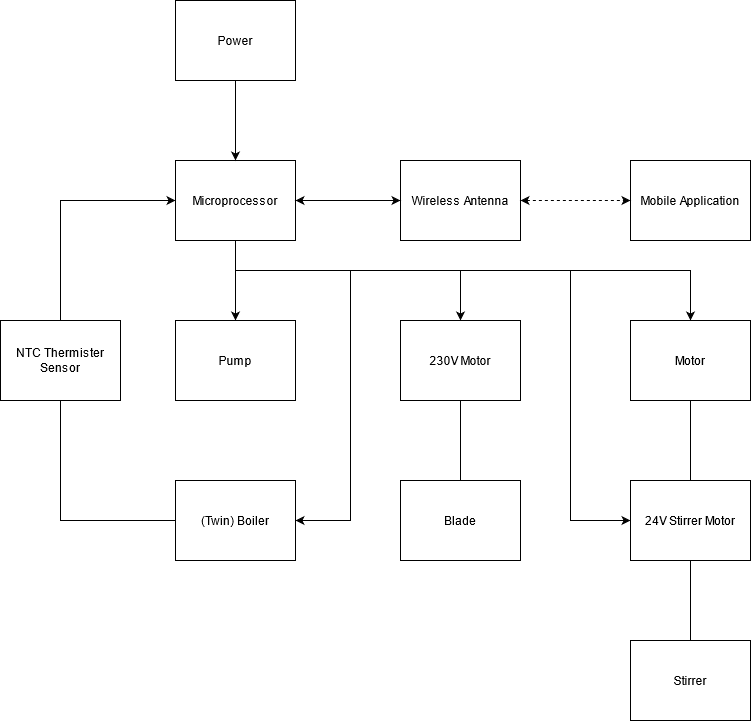

The diagram above was exported from draw.io. Its source (the exported page's mxGraphModel, read from the mxfile embedded in the PNG):
<mxGraphModel dx="1034" dy="651" grid="1" gridSize="10" guides="1" tooltips="1" connect="1" arrows="1" fold="1" page="1" pageScale="1" pageWidth="850" pageHeight="1100" math="0" shadow="0">
  <root>
    <mxCell id="0" />
    <mxCell id="1" parent="0" />
    <mxCell id="Ezl12VJQOQZ8P8L1S96P-55" style="edgeStyle=none;rounded=0;orthogonalLoop=1;jettySize=auto;html=1;exitX=0.5;exitY=0;exitDx=0;exitDy=0;entryX=0;entryY=0.5;entryDx=0;entryDy=0;" edge="1" parent="1" source="Ezl12VJQOQZ8P8L1S96P-15" target="B_MV9H3XAGUUhzqdI6O_-4">
      <mxGeometry relative="1" as="geometry">
        <Array as="points">
          <mxPoint x="110" y="320" />
        </Array>
      </mxGeometry>
    </mxCell>
    <mxCell id="Ezl12VJQOQZ8P8L1S96P-15" value="&lt;div align=&quot;center&quot;&gt;NTC Thermister Sensor&lt;br&gt;&lt;/div&gt;" style="rounded=0;whiteSpace=wrap;html=1;" vertex="1" parent="1">
      <mxGeometry x="50" y="440" width="120" height="80" as="geometry" />
    </mxCell>
    <mxCell id="Ezl12VJQOQZ8P8L1S96P-7" value="" style="edgeStyle=orthogonalEdgeStyle;rounded=0;orthogonalLoop=1;jettySize=auto;html=1;entryX=0.5;entryY=0;entryDx=0;entryDy=0;" edge="1" parent="1" source="B_MV9H3XAGUUhzqdI6O_-4" target="Ezl12VJQOQZ8P8L1S96P-52">
      <mxGeometry relative="1" as="geometry">
        <mxPoint x="250" y="410" as="targetPoint" />
      </mxGeometry>
    </mxCell>
    <mxCell id="Ezl12VJQOQZ8P8L1S96P-27" style="edgeStyle=orthogonalEdgeStyle;rounded=0;orthogonalLoop=1;jettySize=auto;html=1;entryX=0.5;entryY=0;entryDx=0;entryDy=0;" edge="1" parent="1" source="B_MV9H3XAGUUhzqdI6O_-4" target="Ezl12VJQOQZ8P8L1S96P-13">
      <mxGeometry relative="1" as="geometry">
        <mxPoint x="340" y="430" as="targetPoint" />
        <Array as="points">
          <mxPoint x="285" y="390" />
          <mxPoint x="510" y="390" />
        </Array>
      </mxGeometry>
    </mxCell>
    <mxCell id="Ezl12VJQOQZ8P8L1S96P-36" style="edgeStyle=none;rounded=0;orthogonalLoop=1;jettySize=auto;html=1;" edge="1" parent="1" source="B_MV9H3XAGUUhzqdI6O_-4">
      <mxGeometry relative="1" as="geometry">
        <mxPoint x="285" y="360" as="targetPoint" />
      </mxGeometry>
    </mxCell>
    <mxCell id="Ezl12VJQOQZ8P8L1S96P-49" style="edgeStyle=none;rounded=0;orthogonalLoop=1;jettySize=auto;html=1;entryX=0;entryY=0.5;entryDx=0;entryDy=0;" edge="1" parent="1" target="Ezl12VJQOQZ8P8L1S96P-46">
      <mxGeometry relative="1" as="geometry">
        <mxPoint x="620" y="390" as="sourcePoint" />
        <Array as="points">
          <mxPoint x="620" y="640" />
        </Array>
      </mxGeometry>
    </mxCell>
    <mxCell id="B_MV9H3XAGUUhzqdI6O_-4" value="Microprocessor" style="rounded=0;whiteSpace=wrap;html=1;" parent="1" vertex="1">
      <mxGeometry x="225" y="280" width="120" height="80" as="geometry" />
    </mxCell>
    <mxCell id="Ezl12VJQOQZ8P8L1S96P-45" style="edgeStyle=none;rounded=0;orthogonalLoop=1;jettySize=auto;html=1;entryX=0.5;entryY=0;entryDx=0;entryDy=0;" edge="1" parent="1" target="Ezl12VJQOQZ8P8L1S96P-39">
      <mxGeometry relative="1" as="geometry">
        <mxPoint x="510" y="390" as="sourcePoint" />
        <Array as="points">
          <mxPoint x="740" y="390" />
        </Array>
      </mxGeometry>
    </mxCell>
    <mxCell id="B_MV9H3XAGUUhzqdI6O_-5" value="Mobile Application" style="rounded=0;whiteSpace=wrap;html=1;" parent="1" vertex="1">
      <mxGeometry x="680" y="280" width="120" height="80" as="geometry" />
    </mxCell>
    <mxCell id="Ezl12VJQOQZ8P8L1S96P-3" style="edgeStyle=orthogonalEdgeStyle;rounded=0;orthogonalLoop=1;jettySize=auto;html=1;entryX=0.5;entryY=0;entryDx=0;entryDy=0;" edge="1" parent="1" source="Ezl12VJQOQZ8P8L1S96P-1" target="B_MV9H3XAGUUhzqdI6O_-4">
      <mxGeometry relative="1" as="geometry" />
    </mxCell>
    <mxCell id="Ezl12VJQOQZ8P8L1S96P-1" value="Power" style="rounded=0;whiteSpace=wrap;html=1;" vertex="1" parent="1">
      <mxGeometry x="225" y="120" width="120" height="80" as="geometry" />
    </mxCell>
    <mxCell id="Ezl12VJQOQZ8P8L1S96P-53" value="" style="edgeStyle=none;rounded=0;orthogonalLoop=1;jettySize=auto;html=1;entryX=1;entryY=0.5;entryDx=0;entryDy=0;" edge="1" parent="1" target="Ezl12VJQOQZ8P8L1S96P-6">
      <mxGeometry relative="1" as="geometry">
        <mxPoint x="400" y="390" as="sourcePoint" />
        <mxPoint x="370" y="650" as="targetPoint" />
        <Array as="points">
          <mxPoint x="400" y="640" />
        </Array>
      </mxGeometry>
    </mxCell>
    <mxCell id="Ezl12VJQOQZ8P8L1S96P-6" value="(Twin) Boiler" style="rounded=0;whiteSpace=wrap;html=1;" vertex="1" parent="1">
      <mxGeometry x="225" y="600" width="120" height="80" as="geometry" />
    </mxCell>
    <mxCell id="Ezl12VJQOQZ8P8L1S96P-13" value="230V Motor" style="rounded=0;whiteSpace=wrap;html=1;" vertex="1" parent="1">
      <mxGeometry x="450" y="440" width="120" height="80" as="geometry" />
    </mxCell>
    <mxCell id="Ezl12VJQOQZ8P8L1S96P-22" value="Wireless Antenna" style="whiteSpace=wrap;html=1;" vertex="1" parent="1">
      <mxGeometry x="450" y="280" width="120" height="80" as="geometry" />
    </mxCell>
    <mxCell id="Ezl12VJQOQZ8P8L1S96P-25" value="" style="endArrow=classic;startArrow=classic;html=1;entryX=0;entryY=0.5;entryDx=0;entryDy=0;exitX=1;exitY=0.5;exitDx=0;exitDy=0;" edge="1" parent="1" source="B_MV9H3XAGUUhzqdI6O_-4" target="Ezl12VJQOQZ8P8L1S96P-22">
      <mxGeometry width="50" height="50" relative="1" as="geometry">
        <mxPoint x="400" y="480" as="sourcePoint" />
        <mxPoint x="450" y="430" as="targetPoint" />
      </mxGeometry>
    </mxCell>
    <mxCell id="Ezl12VJQOQZ8P8L1S96P-26" value="" style="endArrow=classic;startArrow=classic;html=1;entryX=0;entryY=0.5;entryDx=0;entryDy=0;exitX=1;exitY=0.5;exitDx=0;exitDy=0;dashed=1;" edge="1" parent="1" source="Ezl12VJQOQZ8P8L1S96P-22" target="B_MV9H3XAGUUhzqdI6O_-5">
      <mxGeometry width="50" height="50" relative="1" as="geometry">
        <mxPoint x="400" y="480" as="sourcePoint" />
        <mxPoint x="450" y="430" as="targetPoint" />
      </mxGeometry>
    </mxCell>
    <mxCell id="Ezl12VJQOQZ8P8L1S96P-31" value="Blade" style="rounded=0;whiteSpace=wrap;html=1;" vertex="1" parent="1">
      <mxGeometry x="450" y="600" width="120" height="80" as="geometry" />
    </mxCell>
    <mxCell id="Ezl12VJQOQZ8P8L1S96P-33" value="" style="endArrow=none;html=1;entryX=0.5;entryY=1;entryDx=0;entryDy=0;exitX=0.5;exitY=0;exitDx=0;exitDy=0;" edge="1" parent="1" source="Ezl12VJQOQZ8P8L1S96P-31" target="Ezl12VJQOQZ8P8L1S96P-13">
      <mxGeometry width="50" height="50" relative="1" as="geometry">
        <mxPoint x="425" y="590" as="sourcePoint" />
        <mxPoint x="475" y="540" as="targetPoint" />
      </mxGeometry>
    </mxCell>
    <mxCell id="Ezl12VJQOQZ8P8L1S96P-39" value="Motor" style="rounded=0;whiteSpace=wrap;html=1;" vertex="1" parent="1">
      <mxGeometry x="680" y="440" width="120" height="80" as="geometry" />
    </mxCell>
    <mxCell id="Ezl12VJQOQZ8P8L1S96P-46" value="24V Stirrer Motor" style="rounded=0;whiteSpace=wrap;html=1;" vertex="1" parent="1">
      <mxGeometry x="680" y="600" width="120" height="80" as="geometry" />
    </mxCell>
    <mxCell id="Ezl12VJQOQZ8P8L1S96P-48" value="" style="endArrow=none;html=1;entryX=0.5;entryY=1;entryDx=0;entryDy=0;exitX=0.5;exitY=0;exitDx=0;exitDy=0;" edge="1" parent="1" source="Ezl12VJQOQZ8P8L1S96P-46" target="Ezl12VJQOQZ8P8L1S96P-39">
      <mxGeometry width="50" height="50" relative="1" as="geometry">
        <mxPoint x="400" y="610" as="sourcePoint" />
        <mxPoint x="450" y="560" as="targetPoint" />
      </mxGeometry>
    </mxCell>
    <mxCell id="Ezl12VJQOQZ8P8L1S96P-50" value="Stirrer" style="rounded=0;whiteSpace=wrap;html=1;" vertex="1" parent="1">
      <mxGeometry x="680" y="760" width="120" height="80" as="geometry" />
    </mxCell>
    <mxCell id="Ezl12VJQOQZ8P8L1S96P-52" value="Pump" style="rounded=0;whiteSpace=wrap;html=1;" vertex="1" parent="1">
      <mxGeometry x="225" y="440" width="120" height="80" as="geometry" />
    </mxCell>
    <mxCell id="Ezl12VJQOQZ8P8L1S96P-57" value="" style="endArrow=none;html=1;entryX=0.5;entryY=1;entryDx=0;entryDy=0;exitX=0;exitY=0.5;exitDx=0;exitDy=0;rounded=0;" edge="1" parent="1" source="Ezl12VJQOQZ8P8L1S96P-6" target="Ezl12VJQOQZ8P8L1S96P-15">
      <mxGeometry width="50" height="50" relative="1" as="geometry">
        <mxPoint x="400" y="560" as="sourcePoint" />
        <mxPoint x="450" y="510" as="targetPoint" />
        <Array as="points">
          <mxPoint x="110" y="640" />
        </Array>
      </mxGeometry>
    </mxCell>
    <mxCell id="Ezl12VJQOQZ8P8L1S96P-58" value="" style="endArrow=none;html=1;entryX=0.5;entryY=0;entryDx=0;entryDy=0;exitX=0.5;exitY=1;exitDx=0;exitDy=0;" edge="1" parent="1" source="Ezl12VJQOQZ8P8L1S96P-46" target="Ezl12VJQOQZ8P8L1S96P-50">
      <mxGeometry width="50" height="50" relative="1" as="geometry">
        <mxPoint x="340" y="610" as="sourcePoint" />
        <mxPoint x="390" y="560" as="targetPoint" />
      </mxGeometry>
    </mxCell>
  </root>
</mxGraphModel>